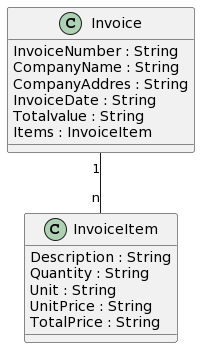

The diagram above was rendered by PlantUML. Its source (embedded in the PNG):
@startuml
Class InvoiceItem{
  Description : String
  Quantity : String
  Unit : String
  UnitPrice : String
  TotalPrice : String
}

Class Invoice{
  InvoiceNumber : String
  CompanyName : String
  CompanyAddres : String
  InvoiceDate : String
  Totalvalue : String
  Items : InvoiceItem
}

Invoice  “1” -- "n" InvoiceItem
@enduml